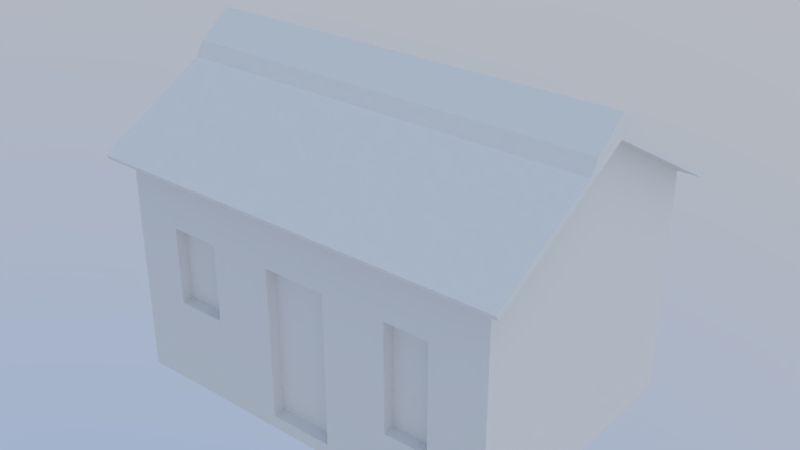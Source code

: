 # Source: Residencia9.blend  (saved by Blender 2.79.0; exported with 4.5.12 LTS)
import bpy
from mathutils import Matrix  # noqa: F401  (used for matrix-valued properties, if any)

bpy.ops.wm.read_factory_settings(use_empty=True)
scene = bpy.context.scene
scene.name = 'Scene'

# ---- collections
col_collection_1 = bpy.data.collections.new('Collection 1'); scene.collection.children.link(col_collection_1)
col_collection_2 = bpy.data.collections.new('Collection 2'); scene.collection.children.link(col_collection_2)
col_collection_2.hide_render = True
col_collection_2.hide_viewport = True

# ---- world
world_world = bpy.data.worlds.new('World'); scene.world = world_world
world_world.use_nodes = True; world_world.node_tree.nodes.clear()
_N = world_world.node_tree.nodes; _L = world_world.node_tree.links
n0 = _N.new('ShaderNodeOutputWorld'); n0.name = 'World Output'; n0.location = (300, 300)
n1 = _N.new('ShaderNodeBackground'); n1.name = 'Background'; n1.location = (10, 300)
n1.inputs[1].default_value = 3.0
n2 = _N.new('ShaderNodeTexSky'); n2.name = 'Sky Texture'; n2.location = (-190, 300)
n2.sky_type = 'HOSEK_WILKIE'
n2.sun_direction = (0.2797, -0.001675, 0.9601)
n2.turbidity = 7.8
n2.ground_albedo = 0.5027
n2.sun_elevation = 1.571
_L.new(n1.outputs[0], n0.inputs[0])
_L.new(n2.outputs[0], n1.inputs[0])
n0.is_active_output = True
world_world.color = (0.05088, 0.05088, 0.05088)
world_world.use_sun_shadow = False
world_world.sun_shadow_jitter_overblur = 0.0
world_world.cycles.sampling_method = 'MANUAL'

# ---- meshes
me_cube_001 = bpy.data.meshes.new('Cube.001')
me_cube_001.from_pydata([(2.6, 1.8, 3.0), (2.6, -1.8, 3.0), (-2.6, -1.8, 3.0), (-2.6, 1.8, 3.0), (-2.814, 0.5508, 3.779), (-2.6, 0.54, 3.7), (2.814, 0.5508, 3.779), (-2.814, 2.037, 2.953), (-2.814, -2.037, 2.953), (2.814, 2.001, 2.888), (-2.814, 2.001, 2.888), (2.814, -2.037, 2.953), (2.814, 0.54, 3.7), (-2.814, -2.001, 2.888), (2.6, 0.54, 3.7), (2.814, 2.037, 2.953), (2.814, -2.001, 2.888), (-2.814, 0.54, 3.7), (-2.6, 2.384e-07, 4.0), (-2.814, -0.5508, 3.779), (-2.814, -0.54, 3.7), (2.814, -0.5508, 3.779), (2.814, -0.54, 3.7), (2.6, -0.54, 3.7), (2.6, -1.073e-06, 4.0), (-2.6, -0.54, 3.7), (-2.814, 2.98e-07, 4.0), (2.814, -1.222e-06, 4.0), (-2.814, 2.98e-07, 4.085), (2.814, -1.252e-06, 4.085), (-2.814, 0.4459, 3.959), (2.814, 0.4459, 3.959), (-2.814, 2.956e-07, 4.292), (-2.814, -0.4376, 3.963), (2.814, -0.4376, 3.963), (2.814, -1.25e-06, 4.292)], [], [(21, 19, 8, 11), (21, 29, 35, 34), (27, 12, 6, 29), (13, 16, 11, 8), (9, 10, 7, 15), (2, 1, 16, 13), (0, 3, 10, 9), (12, 9, 15, 6), (24, 14, 12, 27), (20, 13, 8, 19), (3, 5, 17, 10), (10, 17, 4, 7), (15, 7, 4, 6), (14, 0, 9, 12), (25, 2, 13, 20), (29, 6, 31, 35), (4, 28, 32, 30), (22, 27, 29, 21), (26, 20, 19, 28), (23, 24, 27, 22), (18, 25, 20, 26), (5, 18, 26, 17), (17, 26, 28, 4), (16, 22, 21, 11), (1, 23, 22, 16), (35, 32, 33, 34), (31, 30, 32, 35), (6, 4, 30, 31), (28, 19, 33, 32), (19, 21, 34, 33)])
_uv = me_cube_001.uv_layers.new(name='UVMap')
_uv.uv.foreach_set('vector', [0.9068, 0.2246, -1.907, 0.2246, -1.907, -0.5184, 0.9068, -0.5184, 0.2246, 0.3893, 0.5, 0.5423, 0.5, 0.646, 0.2812, 0.4817, 0.5, 0.5, 0.77, 0.35, 0.7754, 0.3893, 0.5, 0.5423, 0.09322, 0.9442, 2.907, 0.9442, 2.907, 0.9765, 0.09322, 0.9765, 0.9068, 0.9442, -1.907, 0.9442, -1.907, 0.9765, 0.9068, 0.9765, 0.2, 0.6, 2.8, 0.6, 2.907, 0.4996, 0.09322, 0.4996, 0.8, 0.4, -1.8, 0.4, -1.907, 0.5004, 0.9068, 0.5004, 0.77, 0.35, 1.5, -0.05579, 1.518, -0.0235, 0.7754, 0.3893, 0.8, 0.5, 0.8, 0.77, 0.9068, 0.77, 0.9068, 0.5, 0.23, 0.35, -0.5004, -0.05579, -0.5184, -0.0235, 0.2246, 0.3893, 0.2, 0.4, 0.2, -0.23, 0.09323, -0.23, 0.09323, 0.5004, 0.5004, 0.9442, -0.23, 1.35, -0.2246, 1.389, 0.5184, 0.9765, 0.9068, 0.5184, -1.907, 0.5184, -1.907, -0.2246, 0.9068, -0.2246, 0.8, 0.77, 0.8, 1.4, 0.9068, 1.5, 0.9068, 0.77, 0.2, 0.23, 0.2, -0.4, 0.09322, -0.5004, 0.09323, 0.23, 0.5, 0.5423, 0.7754, 0.3893, 0.723, 0.4794, 0.5, 0.646, 0.7754, 0.3893, 0.5, 0.5423, 0.5, 0.646, 0.723, 0.4794, 0.23, 0.35, 0.5, 0.5, 0.5, 0.5423, 0.2246, 0.3893, 0.5, 0.5, 0.23, 0.35, 0.2246, 0.3893, 0.5, 0.5423, 0.8, 0.23, 0.8, 0.5, 0.9068, 0.5, 0.9068, 0.23, 0.2, 0.5, 0.2, 0.23, 0.09323, 0.23, 0.09323, 0.5, 0.2, 0.77, 0.2, 0.5, 0.09323, 0.5, 0.09323, 0.77, 0.77, 0.35, 0.5, 0.5, 0.5, 0.5423, 0.7754, 0.3893, 0.4996, 0.9442, 1.23, 1.35, 1.225, 1.389, 0.4816, 0.9765, 0.8, 0.6, 0.8, 1.23, 0.9068, 1.23, 0.9068, 0.4996, 0.9068, 0.5, -1.907, 0.5, -1.907, 0.2812, 0.9068, 0.2812, 0.9068, 0.723, -1.907, 0.723, -1.907, 0.5, 0.9068, 0.5, 0.9068, 0.3893, -1.907, 0.3893, -1.907, 0.4794, 0.9068, 0.4794, 0.5, 0.5423, 0.2246, 0.3893, 0.2812, 0.4817, 0.5, 0.646, 0.09323, 0.3893, 2.907, 0.3893, 2.907, 0.4817, 0.09323, 0.4817])
me_cube_001.use_remesh_preserve_volume = False
me_cube_001.use_remesh_preserve_attributes = False
me_cube_001.use_mirror_vertex_groups = False
me_cube_001.update()
me_residencia9_lod0 = bpy.data.meshes.new('Residencia9_LOD0')
me_residencia9_lod0.from_pydata([(-0.433, -1.642, 0.1686), (-0.433, -1.642, 2.169), (0.4219, -1.642, 0.1686), (0.4219, -1.642, 2.169), (-1.951, -1.642, 1.149), (-1.951, -1.642, 2.169), (-1.284, -1.642, 1.149), (-1.284, -1.642, 2.169), (1.279, -1.642, 0.7536), (1.279, -1.642, 2.169), (1.863, -1.642, 0.7536), (1.863, -1.642, 2.169), (2.6, 1.8, 0.0), (2.6, -1.8, 0.0), (-2.6, -1.8, 0.0), (-2.6, 1.8, 0.0), (2.6, 1.8, 3.0), (2.6, -1.8, 3.0), (-2.6, -1.8, 3.0), (-2.6, 1.8, 3.0), (2.6, 0.0, 0.0), (-2.6, 4.768e-07, 0.0), (2.6, -1.073e-06, 4.0), (-2.6, 2.384e-07, 4.0), (-1.284, -1.8, 2.169), (-1.951, -1.8, 2.169), (-1.951, -1.8, 1.149), (-1.284, -1.8, 1.149), (0.4219, -1.8, 0.1686), (-0.8979, -1.8, 3.0), (-0.433, -1.8, 2.169), (-0.433, -1.8, 0.1686), (0.4219, -1.8, 2.169), (1.279, -1.8, 2.169), (1.863, -1.8, 2.169), (1.863, -1.8, 0.7536), (1.279, -1.8, 0.7536), (0.9073, -1.8, 3.0)], [], [(0, 2, 3, 1), (2, 28, 32, 3), (0, 31, 28, 2), (3, 32, 30, 1), (4, 6, 7, 5), (6, 27, 24, 7), (4, 26, 27, 6), (7, 24, 25, 5), (8, 10, 11, 9), (10, 35, 34, 11), (8, 36, 35, 10), (11, 34, 33, 9), (20, 22, 17, 13), (13, 17, 34, 35), (21, 23, 19, 15), (16, 12, 15, 19), (14, 18, 23, 21), (12, 16, 22, 20), (26, 4, 5, 25), (33, 32, 28, 36), (31, 0, 1, 30), (36, 8, 9, 33), (30, 24, 27, 31), (29, 24, 30), (14, 26, 25, 18), (18, 25, 24, 29), (37, 29, 30, 32), (37, 32, 33), (17, 37, 33, 34), (13, 35, 36, 28), (26, 14, 31, 27), (14, 13, 28, 31)])
_uv = me_residencia9_lod0.uv_layers.new(name='UVMap.002')
_uv.uv.foreach_set('vector', [0.989, 0.3412, 0.809, 0.3412, 0.809, 0.01, 0.989, 0.01, 0.8597, 0.7741, 0.8754, 0.7741, 0.8754, 0.931, 0.8597, 0.931, 0.9711, 0.9099, 0.9868, 0.9099, 0.9868, 0.977, 0.9711, 0.977, 0.9528, 0.9099, 0.9685, 0.9099, 0.9685, 0.9769, 0.9528, 0.9769, 0.8482, 0.5949, 0.9885, 0.5949, 0.9885, 0.7637, 0.8482, 0.7637, 0.9523, 0.9898, 0.9366, 0.9898, 0.9366, 0.9099, 0.9523, 0.9099, 0.8916, 0.8823, 0.8759, 0.8823, 0.8759, 0.83, 0.8916, 0.83, 0.964, 0.839, 0.9483, 0.839, 0.9483, 0.7867, 0.964, 0.7867, 0.9875, 0.5837, 0.8646, 0.5837, 0.8646, 0.3494, 0.9875, 0.3494, 0.9478, 0.8977, 0.9321, 0.8977, 0.9321, 0.7867, 0.9478, 0.7867, 0.8921, 0.8365, 0.9078, 0.8365, 0.9078, 0.8823, 0.8921, 0.8823, 0.9803, 0.8325, 0.9645, 0.8325, 0.9645, 0.7867, 0.9803, 0.7867, 0.4057, 0.7503, 0.01082, 0.7503, 0.1095, 0.5244, 0.4057, 0.5244, 0.3873, 0.5238, 0.01082, 0.5238, 0.1151, 0.451, 0.2927, 0.451, 0.8013, 0.7503, 0.4064, 0.7503, 0.5051, 0.5244, 0.8013, 0.5244, 0.7644, 0.5238, 0.3879, 0.5238, 0.3879, 0.01038, 0.7644, 0.01038, 0.8013, 0.9762, 0.5051, 0.9762, 0.4064, 0.7503, 0.8013, 0.7503, 0.4057, 0.9762, 0.1095, 0.9762, 0.01082, 0.7503, 0.4057, 0.7503, 0.936, 0.9898, 0.9203, 0.9898, 0.9203, 0.9099, 0.936, 0.9099, 0.1151, 0.3934, 0.1151, 0.3087, 0.3661, 0.3087, 0.2927, 0.3934, 0.8349, 0.37, 0.8506, 0.37, 0.8506, 0.5269, 0.8349, 0.5269, 0.9316, 0.8977, 0.9159, 0.8977, 0.9159, 0.7867, 0.9316, 0.7867, 0.1151, 0.2243, 0.1151, 0.1403, 0.2431, 0.1403, 0.3661, 0.2243, 0.01082, 0.1784, 0.1151, 0.1403, 0.1151, 0.2243, 0.3873, 0.01038, 0.2431, 0.07451, 0.1151, 0.07451, 0.01082, 0.01038, 0.01082, 0.01038, 0.1151, 0.07451, 0.1151, 0.1403, 0.01082, 0.1784, 0.01082, 0.3567, 0.01082, 0.1784, 0.1151, 0.2243, 0.1151, 0.3087, 0.01082, 0.3567, 0.1151, 0.3087, 0.1151, 0.3934, 0.01082, 0.5238, 0.01082, 0.3567, 0.1151, 0.3934, 0.1151, 0.451, 0.3873, 0.5238, 0.2927, 0.451, 0.2927, 0.3934, 0.3661, 0.3087, 0.2431, 0.07451, 0.3873, 0.01038, 0.3661, 0.2243, 0.2431, 0.1403, 0.3873, 0.01038, 0.3873, 0.5238, 0.3661, 0.3087, 0.3661, 0.2243])
me_residencia9_lod0.materials.append(None)
me_residencia9_lod0.use_remesh_preserve_volume = False
me_residencia9_lod0.use_remesh_preserve_attributes = False
me_residencia9_lod0.use_mirror_vertex_groups = False
me_residencia9_lod0.update()
me_residencia9_lod1 = bpy.data.meshes.new('Residencia9_LOD1')
me_residencia9_lod1.from_pydata([(-0.433, -1.8, 0.1686), (0.4219, -1.8, 0.1686), (0.4219, -1.8, 2.169), (-1.951, -1.8, 1.149), (-1.951, -1.8, 2.169), (-1.284, -1.8, 2.169), (1.279, -1.8, 0.7536), (1.863, -1.8, 0.7536), (2.6, 1.8, 0.0), (2.6, -1.8, 0.0), (-2.6, -1.8, 0.0), (-2.6, 1.8, 0.0), (2.6, 1.8, 3.0), (2.6, -1.8, 3.0), (-2.6, -1.8, 3.0), (-2.6, 1.8, 3.0), (2.6, 0.0, 0.0), (-2.6, 4.768e-07, 0.0), (2.6, -1.073e-06, 4.0), (-2.6, 2.384e-07, 4.0), (-1.284, -1.8, 1.149), (-0.8979, -1.8, 3.0), (-0.433, -1.8, 2.169), (1.279, -1.8, 2.169), (1.863, -1.8, 2.169), (0.9073, -1.8, 3.0)], [], [(0, 1, 2, 22), (3, 20, 5, 4), (6, 7, 24, 23), (16, 18, 13, 9), (9, 13, 24, 7), (17, 19, 15, 11), (12, 8, 11, 15), (10, 14, 19, 17), (8, 12, 18, 16), (23, 2, 1, 6), (22, 5, 20, 0), (21, 5, 22), (10, 3, 4, 14), (14, 4, 5, 21), (25, 21, 22, 2), (25, 2, 23), (13, 25, 23, 24), (9, 7, 6, 1), (3, 10, 0, 20), (10, 9, 1, 0)])
_uv = me_residencia9_lod1.uv_layers.new(name='UVMap.002')
_uv.uv.foreach_set('vector', [0.989, 0.3412, 0.809, 0.3412, 0.809, 0.01, 0.989, 0.01, 0.8482, 0.5949, 0.9885, 0.5949, 0.9885, 0.7637, 0.8482, 0.7637, 0.9875, 0.5837, 0.8646, 0.5837, 0.8646, 0.3494, 0.9875, 0.3494, 0.4057, 0.7503, 0.01082, 0.7503, 0.1095, 0.5244, 0.4057, 0.5244, 0.3873, 0.5238, 0.01082, 0.5238, 0.1151, 0.451, 0.2927, 0.451, 0.8013, 0.7503, 0.4064, 0.7503, 0.5051, 0.5244, 0.8013, 0.5244, 0.7644, 0.5238, 0.3879, 0.5238, 0.3879, 0.01038, 0.7644, 0.01038, 0.8013, 0.9762, 0.5051, 0.9762, 0.4064, 0.7503, 0.8013, 0.7503, 0.4057, 0.9762, 0.1095, 0.9762, 0.01082, 0.7503, 0.4057, 0.7503, 0.1151, 0.3934, 0.1151, 0.3087, 0.3661, 0.3087, 0.2927, 0.3934, 0.1151, 0.2243, 0.1151, 0.1403, 0.2431, 0.1403, 0.3661, 0.2243, 0.01082, 0.1784, 0.1151, 0.1403, 0.1151, 0.2243, 0.3873, 0.01038, 0.2431, 0.07451, 0.1151, 0.07451, 0.01082, 0.01038, 0.01082, 0.01038, 0.1151, 0.07451, 0.1151, 0.1403, 0.01082, 0.1784, 0.01082, 0.3567, 0.01082, 0.1784, 0.1151, 0.2243, 0.1151, 0.3087, 0.01082, 0.3567, 0.1151, 0.3087, 0.1151, 0.3934, 0.01082, 0.5238, 0.01082, 0.3567, 0.1151, 0.3934, 0.1151, 0.451, 0.3873, 0.5238, 0.2927, 0.451, 0.2927, 0.3934, 0.3661, 0.3087, 0.2431, 0.07451, 0.3873, 0.01038, 0.3661, 0.2243, 0.2431, 0.1403, 0.3873, 0.01038, 0.3873, 0.5238, 0.3661, 0.3087, 0.3661, 0.2243])
me_residencia9_lod1.materials.append(None)
me_residencia9_lod1.use_remesh_preserve_volume = False
me_residencia9_lod1.use_remesh_preserve_attributes = False
me_residencia9_lod1.use_mirror_vertex_groups = False
me_residencia9_lod1.update()

# ---- objects
ob_cube_001 = bpy.data.objects.new('Cube.001', me_cube_001)
ob_residencia9_lod0 = bpy.data.objects.new('Residencia9_LOD0', me_residencia9_lod0)
ob_residencia9_lod1 = bpy.data.objects.new('Residencia9_LOD1', me_residencia9_lod1)

# ---- transforms, parenting, visibility, modifiers, constraints
ob_cube_001.location = (0.0, 0.0, 0.0)
ob_cube_001.lock_rotations_4d = False
ob_cube_001.empty_display_type = 'ARROWS'
ob_cube_001.lineart.crease_threshold = 0.0
ob_residencia9_lod0.location = (0.0, 0.0, 0.0)
ob_residencia9_lod0.lock_rotations_4d = False
ob_residencia9_lod0.empty_display_type = 'ARROWS'
ob_residencia9_lod0.lineart.crease_threshold = 0.0
ob_residencia9_lod1.location = (0.0, 0.0, 0.0)
ob_residencia9_lod1.lock_rotations_4d = False
ob_residencia9_lod1.empty_display_type = 'ARROWS'
ob_residencia9_lod1.lineart.crease_threshold = 0.0

# ---- collection membership
col_collection_1.objects.link(ob_cube_001)
col_collection_1.objects.link(ob_residencia9_lod0)
col_collection_2.objects.link(ob_residencia9_lod1)
col_collection_2.objects.link(ob_cube_001)

# ---- scene / render settings (as saved in the file)
scene.frame_start = 1; scene.frame_end = 250; scene.frame_set(1)
scene.render.engine = 'CYCLES'
scene.render.resolution_percentage = 50
scene.render.dither_intensity = 0.0
scene.cycles.use_denoising = False
scene.cycles.samples = 256
scene.cycles.sampling_pattern = 'TABULATED_SOBOL'
scene.cycles.use_adaptive_sampling = False
scene.cycles.use_light_tree = False
scene.cycles.blur_glossy = 0.0
scene.cycles.sample_clamp_indirect = 0.0
scene.cycles.bake_type = 'AO'
scene.view_settings.view_transform = 'Standard'
bpy.context.view_layer.update()

# ---- added for rendering (the .blend has no active camera): camera
cam_auto = bpy.data.cameras.new('AutoCamera')
cam_auto.lens = 50.0
cam_auto.sensor_width = 36.0
cam_auto.clip_end = 1000.0
ob_auto_camera = bpy.data.objects.new('AutoCamera', cam_auto)
scene.collection.objects.link(ob_auto_camera)
ob_auto_camera.location = (7.55514, -9.06617, 8.19014)
ob_auto_camera.rotation_euler = (1.09748, -7.21219e-08, 0.694738)
scene.camera = ob_auto_camera
bpy.context.view_layer.update()
